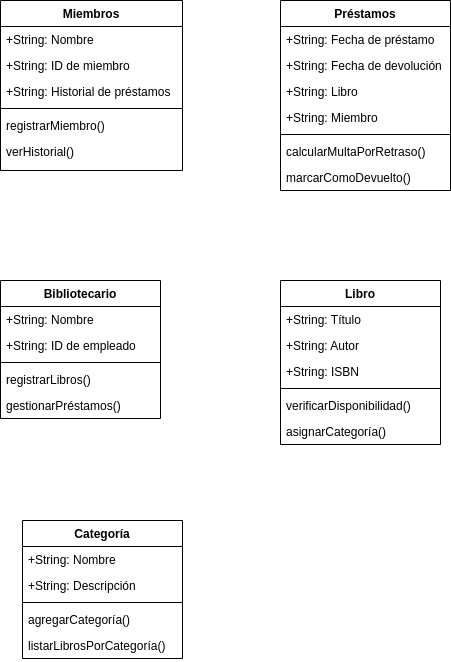

The diagram above was exported from draw.io. Its source (the exported page's mxGraphModel, read from the mxfile embedded in the PNG):
<mxGraphModel dx="659" dy="822" grid="1" gridSize="10" guides="1" tooltips="1" connect="1" arrows="1" fold="1" page="1" pageScale="1" pageWidth="827" pageHeight="1169" math="0" shadow="0">
  <root>
    <mxCell id="WIyWlLk6GJQsqaUBKTNV-0" />
    <mxCell id="WIyWlLk6GJQsqaUBKTNV-1" parent="WIyWlLk6GJQsqaUBKTNV-0" />
    <mxCell id="zkfFHV4jXpPFQw0GAbJ--0" value="Libro" style="swimlane;fontStyle=1;align=center;verticalAlign=top;childLayout=stackLayout;horizontal=1;startSize=26;horizontalStack=0;resizeParent=1;resizeLast=0;collapsible=1;marginBottom=0;rounded=0;shadow=0;strokeWidth=1;" parent="WIyWlLk6GJQsqaUBKTNV-1" vertex="1">
      <mxGeometry x="480" y="320" width="160" height="164" as="geometry">
        <mxRectangle x="230" y="140" width="160" height="26" as="alternateBounds" />
      </mxGeometry>
    </mxCell>
    <mxCell id="zkfFHV4jXpPFQw0GAbJ--1" value="+String: Título" style="text;align=left;verticalAlign=top;spacingLeft=4;spacingRight=4;overflow=hidden;rotatable=0;points=[[0,0.5],[1,0.5]];portConstraint=eastwest;" parent="zkfFHV4jXpPFQw0GAbJ--0" vertex="1">
      <mxGeometry y="26" width="160" height="26" as="geometry" />
    </mxCell>
    <mxCell id="NoQ2YBKqxO2nd_sUAaJF-0" value="+String: Autor" style="text;align=left;verticalAlign=top;spacingLeft=4;spacingRight=4;overflow=hidden;rotatable=0;points=[[0,0.5],[1,0.5]];portConstraint=eastwest;" vertex="1" parent="zkfFHV4jXpPFQw0GAbJ--0">
      <mxGeometry y="52" width="160" height="26" as="geometry" />
    </mxCell>
    <mxCell id="zkfFHV4jXpPFQw0GAbJ--2" value="+String: ISBN" style="text;align=left;verticalAlign=top;spacingLeft=4;spacingRight=4;overflow=hidden;rotatable=0;points=[[0,0.5],[1,0.5]];portConstraint=eastwest;rounded=0;shadow=0;html=0;" parent="zkfFHV4jXpPFQw0GAbJ--0" vertex="1">
      <mxGeometry y="78" width="160" height="26" as="geometry" />
    </mxCell>
    <mxCell id="zkfFHV4jXpPFQw0GAbJ--4" value="" style="line;html=1;strokeWidth=1;align=left;verticalAlign=middle;spacingTop=-1;spacingLeft=3;spacingRight=3;rotatable=0;labelPosition=right;points=[];portConstraint=eastwest;" parent="zkfFHV4jXpPFQw0GAbJ--0" vertex="1">
      <mxGeometry y="104" width="160" height="8" as="geometry" />
    </mxCell>
    <mxCell id="zkfFHV4jXpPFQw0GAbJ--5" value="verificarDisponibilidad()" style="text;align=left;verticalAlign=top;spacingLeft=4;spacingRight=4;overflow=hidden;rotatable=0;points=[[0,0.5],[1,0.5]];portConstraint=eastwest;" parent="zkfFHV4jXpPFQw0GAbJ--0" vertex="1">
      <mxGeometry y="112" width="160" height="26" as="geometry" />
    </mxCell>
    <mxCell id="NoQ2YBKqxO2nd_sUAaJF-1" value="asignarCategoría()" style="text;align=left;verticalAlign=top;spacingLeft=4;spacingRight=4;overflow=hidden;rotatable=0;points=[[0,0.5],[1,0.5]];portConstraint=eastwest;" vertex="1" parent="zkfFHV4jXpPFQw0GAbJ--0">
      <mxGeometry y="138" width="160" height="26" as="geometry" />
    </mxCell>
    <mxCell id="zkfFHV4jXpPFQw0GAbJ--6" value="Préstamos" style="swimlane;fontStyle=1;align=center;verticalAlign=top;childLayout=stackLayout;horizontal=1;startSize=26;horizontalStack=0;resizeParent=1;resizeLast=0;collapsible=1;marginBottom=0;rounded=0;shadow=0;strokeWidth=1;" parent="WIyWlLk6GJQsqaUBKTNV-1" vertex="1">
      <mxGeometry x="480" y="40" width="170" height="190" as="geometry">
        <mxRectangle x="130" y="380" width="160" height="26" as="alternateBounds" />
      </mxGeometry>
    </mxCell>
    <mxCell id="zkfFHV4jXpPFQw0GAbJ--7" value="+String: Fecha de préstamo" style="text;align=left;verticalAlign=top;spacingLeft=4;spacingRight=4;overflow=hidden;rotatable=0;points=[[0,0.5],[1,0.5]];portConstraint=eastwest;" parent="zkfFHV4jXpPFQw0GAbJ--6" vertex="1">
      <mxGeometry y="26" width="170" height="26" as="geometry" />
    </mxCell>
    <mxCell id="zkfFHV4jXpPFQw0GAbJ--8" value="+String: Fecha de devolución" style="text;align=left;verticalAlign=top;spacingLeft=4;spacingRight=4;overflow=hidden;rotatable=0;points=[[0,0.5],[1,0.5]];portConstraint=eastwest;rounded=0;shadow=0;html=0;" parent="zkfFHV4jXpPFQw0GAbJ--6" vertex="1">
      <mxGeometry y="52" width="170" height="26" as="geometry" />
    </mxCell>
    <mxCell id="NoQ2YBKqxO2nd_sUAaJF-4" value="+String: Libro" style="text;align=left;verticalAlign=top;spacingLeft=4;spacingRight=4;overflow=hidden;rotatable=0;points=[[0,0.5],[1,0.5]];portConstraint=eastwest;rounded=0;shadow=0;html=0;" vertex="1" parent="zkfFHV4jXpPFQw0GAbJ--6">
      <mxGeometry y="78" width="170" height="26" as="geometry" />
    </mxCell>
    <mxCell id="NoQ2YBKqxO2nd_sUAaJF-5" value="+String: Miembro" style="text;align=left;verticalAlign=top;spacingLeft=4;spacingRight=4;overflow=hidden;rotatable=0;points=[[0,0.5],[1,0.5]];portConstraint=eastwest;rounded=0;shadow=0;html=0;" vertex="1" parent="zkfFHV4jXpPFQw0GAbJ--6">
      <mxGeometry y="104" width="170" height="26" as="geometry" />
    </mxCell>
    <mxCell id="zkfFHV4jXpPFQw0GAbJ--9" value="" style="line;html=1;strokeWidth=1;align=left;verticalAlign=middle;spacingTop=-1;spacingLeft=3;spacingRight=3;rotatable=0;labelPosition=right;points=[];portConstraint=eastwest;" parent="zkfFHV4jXpPFQw0GAbJ--6" vertex="1">
      <mxGeometry y="130" width="170" height="8" as="geometry" />
    </mxCell>
    <mxCell id="zkfFHV4jXpPFQw0GAbJ--10" value="calcularMultaPorRetraso()" style="text;align=left;verticalAlign=top;spacingLeft=4;spacingRight=4;overflow=hidden;rotatable=0;points=[[0,0.5],[1,0.5]];portConstraint=eastwest;fontStyle=0" parent="zkfFHV4jXpPFQw0GAbJ--6" vertex="1">
      <mxGeometry y="138" width="170" height="26" as="geometry" />
    </mxCell>
    <mxCell id="zkfFHV4jXpPFQw0GAbJ--11" value="marcarComoDevuelto()" style="text;align=left;verticalAlign=top;spacingLeft=4;spacingRight=4;overflow=hidden;rotatable=0;points=[[0,0.5],[1,0.5]];portConstraint=eastwest;" parent="zkfFHV4jXpPFQw0GAbJ--6" vertex="1">
      <mxGeometry y="164" width="170" height="26" as="geometry" />
    </mxCell>
    <mxCell id="zkfFHV4jXpPFQw0GAbJ--17" value="Miembros" style="swimlane;fontStyle=1;align=center;verticalAlign=top;childLayout=stackLayout;horizontal=1;startSize=26;horizontalStack=0;resizeParent=1;resizeLast=0;collapsible=1;marginBottom=0;rounded=0;shadow=0;strokeWidth=1;" parent="WIyWlLk6GJQsqaUBKTNV-1" vertex="1">
      <mxGeometry x="200" y="40" width="182" height="170" as="geometry">
        <mxRectangle x="550" y="140" width="160" height="26" as="alternateBounds" />
      </mxGeometry>
    </mxCell>
    <mxCell id="zkfFHV4jXpPFQw0GAbJ--18" value="+String: Nombre" style="text;align=left;verticalAlign=top;spacingLeft=4;spacingRight=4;overflow=hidden;rotatable=0;points=[[0,0.5],[1,0.5]];portConstraint=eastwest;" parent="zkfFHV4jXpPFQw0GAbJ--17" vertex="1">
      <mxGeometry y="26" width="182" height="26" as="geometry" />
    </mxCell>
    <mxCell id="zkfFHV4jXpPFQw0GAbJ--21" value="+String: ID de miembro" style="text;align=left;verticalAlign=top;spacingLeft=4;spacingRight=4;overflow=hidden;rotatable=0;points=[[0,0.5],[1,0.5]];portConstraint=eastwest;rounded=0;shadow=0;html=0;" parent="zkfFHV4jXpPFQw0GAbJ--17" vertex="1">
      <mxGeometry y="52" width="182" height="26" as="geometry" />
    </mxCell>
    <mxCell id="zkfFHV4jXpPFQw0GAbJ--22" value="+String: Historial de préstamos" style="text;align=left;verticalAlign=top;spacingLeft=4;spacingRight=4;overflow=hidden;rotatable=0;points=[[0,0.5],[1,0.5]];portConstraint=eastwest;rounded=0;shadow=0;html=0;" parent="zkfFHV4jXpPFQw0GAbJ--17" vertex="1">
      <mxGeometry y="78" width="182" height="26" as="geometry" />
    </mxCell>
    <mxCell id="zkfFHV4jXpPFQw0GAbJ--23" value="" style="line;html=1;strokeWidth=1;align=left;verticalAlign=middle;spacingTop=-1;spacingLeft=3;spacingRight=3;rotatable=0;labelPosition=right;points=[];portConstraint=eastwest;" parent="zkfFHV4jXpPFQw0GAbJ--17" vertex="1">
      <mxGeometry y="104" width="182" height="8" as="geometry" />
    </mxCell>
    <mxCell id="zkfFHV4jXpPFQw0GAbJ--24" value="registrarMiembro()" style="text;align=left;verticalAlign=top;spacingLeft=4;spacingRight=4;overflow=hidden;rotatable=0;points=[[0,0.5],[1,0.5]];portConstraint=eastwest;" parent="zkfFHV4jXpPFQw0GAbJ--17" vertex="1">
      <mxGeometry y="112" width="182" height="26" as="geometry" />
    </mxCell>
    <mxCell id="zkfFHV4jXpPFQw0GAbJ--25" value="verHistorial()" style="text;align=left;verticalAlign=top;spacingLeft=4;spacingRight=4;overflow=hidden;rotatable=0;points=[[0,0.5],[1,0.5]];portConstraint=eastwest;" parent="zkfFHV4jXpPFQw0GAbJ--17" vertex="1">
      <mxGeometry y="138" width="182" height="26" as="geometry" />
    </mxCell>
    <mxCell id="NoQ2YBKqxO2nd_sUAaJF-6" value="Bibliotecario" style="swimlane;fontStyle=1;align=center;verticalAlign=top;childLayout=stackLayout;horizontal=1;startSize=26;horizontalStack=0;resizeParent=1;resizeParentMax=0;resizeLast=0;collapsible=1;marginBottom=0;whiteSpace=wrap;html=1;" vertex="1" parent="WIyWlLk6GJQsqaUBKTNV-1">
      <mxGeometry x="200" y="320" width="160" height="138" as="geometry" />
    </mxCell>
    <mxCell id="NoQ2YBKqxO2nd_sUAaJF-7" value="+String: Nombre" style="text;strokeColor=none;fillColor=none;align=left;verticalAlign=top;spacingLeft=4;spacingRight=4;overflow=hidden;rotatable=0;points=[[0,0.5],[1,0.5]];portConstraint=eastwest;whiteSpace=wrap;html=1;" vertex="1" parent="NoQ2YBKqxO2nd_sUAaJF-6">
      <mxGeometry y="26" width="160" height="26" as="geometry" />
    </mxCell>
    <mxCell id="NoQ2YBKqxO2nd_sUAaJF-10" value="+String: ID de empleado" style="text;strokeColor=none;fillColor=none;align=left;verticalAlign=top;spacingLeft=4;spacingRight=4;overflow=hidden;rotatable=0;points=[[0,0.5],[1,0.5]];portConstraint=eastwest;whiteSpace=wrap;html=1;" vertex="1" parent="NoQ2YBKqxO2nd_sUAaJF-6">
      <mxGeometry y="52" width="160" height="26" as="geometry" />
    </mxCell>
    <mxCell id="NoQ2YBKqxO2nd_sUAaJF-8" value="" style="line;strokeWidth=1;fillColor=none;align=left;verticalAlign=middle;spacingTop=-1;spacingLeft=3;spacingRight=3;rotatable=0;labelPosition=right;points=[];portConstraint=eastwest;strokeColor=inherit;" vertex="1" parent="NoQ2YBKqxO2nd_sUAaJF-6">
      <mxGeometry y="78" width="160" height="8" as="geometry" />
    </mxCell>
    <mxCell id="NoQ2YBKqxO2nd_sUAaJF-9" value="registrarLibros()" style="text;strokeColor=none;fillColor=none;align=left;verticalAlign=top;spacingLeft=4;spacingRight=4;overflow=hidden;rotatable=0;points=[[0,0.5],[1,0.5]];portConstraint=eastwest;whiteSpace=wrap;html=1;" vertex="1" parent="NoQ2YBKqxO2nd_sUAaJF-6">
      <mxGeometry y="86" width="160" height="26" as="geometry" />
    </mxCell>
    <mxCell id="NoQ2YBKqxO2nd_sUAaJF-11" value="gestionarPréstamos()" style="text;strokeColor=none;fillColor=none;align=left;verticalAlign=top;spacingLeft=4;spacingRight=4;overflow=hidden;rotatable=0;points=[[0,0.5],[1,0.5]];portConstraint=eastwest;whiteSpace=wrap;html=1;" vertex="1" parent="NoQ2YBKqxO2nd_sUAaJF-6">
      <mxGeometry y="112" width="160" height="26" as="geometry" />
    </mxCell>
    <mxCell id="NoQ2YBKqxO2nd_sUAaJF-14" value="Categoría" style="swimlane;fontStyle=1;align=center;verticalAlign=top;childLayout=stackLayout;horizontal=1;startSize=26;horizontalStack=0;resizeParent=1;resizeParentMax=0;resizeLast=0;collapsible=1;marginBottom=0;whiteSpace=wrap;html=1;" vertex="1" parent="WIyWlLk6GJQsqaUBKTNV-1">
      <mxGeometry x="222" y="560" width="160" height="138" as="geometry" />
    </mxCell>
    <mxCell id="NoQ2YBKqxO2nd_sUAaJF-15" value="+String: Nombre" style="text;strokeColor=none;fillColor=none;align=left;verticalAlign=top;spacingLeft=4;spacingRight=4;overflow=hidden;rotatable=0;points=[[0,0.5],[1,0.5]];portConstraint=eastwest;whiteSpace=wrap;html=1;" vertex="1" parent="NoQ2YBKqxO2nd_sUAaJF-14">
      <mxGeometry y="26" width="160" height="26" as="geometry" />
    </mxCell>
    <mxCell id="NoQ2YBKqxO2nd_sUAaJF-18" value="+String: Descripción" style="text;strokeColor=none;fillColor=none;align=left;verticalAlign=top;spacingLeft=4;spacingRight=4;overflow=hidden;rotatable=0;points=[[0,0.5],[1,0.5]];portConstraint=eastwest;whiteSpace=wrap;html=1;" vertex="1" parent="NoQ2YBKqxO2nd_sUAaJF-14">
      <mxGeometry y="52" width="160" height="26" as="geometry" />
    </mxCell>
    <mxCell id="NoQ2YBKqxO2nd_sUAaJF-16" value="" style="line;strokeWidth=1;fillColor=none;align=left;verticalAlign=middle;spacingTop=-1;spacingLeft=3;spacingRight=3;rotatable=0;labelPosition=right;points=[];portConstraint=eastwest;strokeColor=inherit;" vertex="1" parent="NoQ2YBKqxO2nd_sUAaJF-14">
      <mxGeometry y="78" width="160" height="8" as="geometry" />
    </mxCell>
    <mxCell id="NoQ2YBKqxO2nd_sUAaJF-17" value="agregarCategoría()" style="text;strokeColor=none;fillColor=none;align=left;verticalAlign=top;spacingLeft=4;spacingRight=4;overflow=hidden;rotatable=0;points=[[0,0.5],[1,0.5]];portConstraint=eastwest;whiteSpace=wrap;html=1;" vertex="1" parent="NoQ2YBKqxO2nd_sUAaJF-14">
      <mxGeometry y="86" width="160" height="26" as="geometry" />
    </mxCell>
    <mxCell id="NoQ2YBKqxO2nd_sUAaJF-19" value="listarLibrosPorCategoría()" style="text;strokeColor=none;fillColor=none;align=left;verticalAlign=top;spacingLeft=4;spacingRight=4;overflow=hidden;rotatable=0;points=[[0,0.5],[1,0.5]];portConstraint=eastwest;whiteSpace=wrap;html=1;" vertex="1" parent="NoQ2YBKqxO2nd_sUAaJF-14">
      <mxGeometry y="112" width="160" height="26" as="geometry" />
    </mxCell>
  </root>
</mxGraphModel>